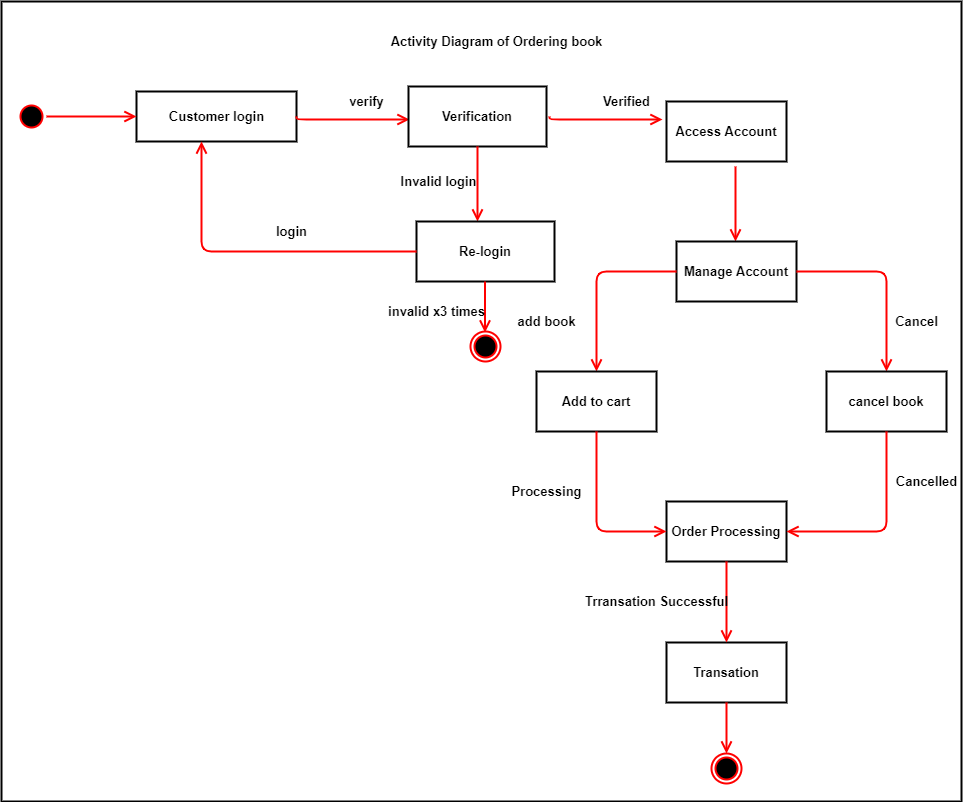

The diagram above was exported from draw.io. Its source (the exported page's mxGraphModel, read from the mxfile embedded in the PNG):
<mxGraphModel dx="852" dy="494" grid="1" gridSize="10" guides="1" tooltips="1" connect="1" arrows="1" fold="1" page="1" pageScale="1" pageWidth="850" pageHeight="1100" math="0" shadow="0">
  <root>
    <mxCell id="0" />
    <mxCell id="1" parent="0" />
    <mxCell id="SkJ7VTkXqNwqKRSk7X1q-1" value="" style="html=1;strokeWidth=2;fontStyle=1;fontSize=13;" parent="1" vertex="1">
      <mxGeometry x="115" y="20" width="960" height="800" as="geometry" />
    </mxCell>
    <mxCell id="SkJ7VTkXqNwqKRSk7X1q-2" value="Customer login" style="html=1;strokeWidth=2;fontStyle=1;fontSize=13;" parent="1" vertex="1">
      <mxGeometry x="250" y="110" width="160" height="50" as="geometry" />
    </mxCell>
    <mxCell id="SkJ7VTkXqNwqKRSk7X1q-3" value="" style="ellipse;html=1;shape=startState;fillColor=#000000;strokeColor=#ff0000;strokeWidth=2;fontStyle=1;fontSize=13;" parent="1" vertex="1">
      <mxGeometry x="130" y="120" width="30" height="30" as="geometry" />
    </mxCell>
    <mxCell id="SkJ7VTkXqNwqKRSk7X1q-4" value="" style="edgeStyle=orthogonalEdgeStyle;html=1;verticalAlign=bottom;endArrow=open;endSize=8;strokeColor=#ff0000;entryX=0;entryY=0.5;entryDx=0;entryDy=0;strokeWidth=2;fontStyle=1;fontSize=13;" parent="1" source="SkJ7VTkXqNwqKRSk7X1q-3" target="SkJ7VTkXqNwqKRSk7X1q-2" edge="1">
      <mxGeometry relative="1" as="geometry">
        <mxPoint x="145" y="210" as="targetPoint" />
      </mxGeometry>
    </mxCell>
    <mxCell id="SkJ7VTkXqNwqKRSk7X1q-5" value="" style="edgeStyle=orthogonalEdgeStyle;html=1;verticalAlign=bottom;endArrow=open;endSize=8;strokeColor=#ff0000;entryX=0;entryY=0.5;entryDx=0;entryDy=0;exitX=1;exitY=0.5;exitDx=0;exitDy=0;strokeWidth=2;fontStyle=1;fontSize=13;" parent="1" source="SkJ7VTkXqNwqKRSk7X1q-2" edge="1">
      <mxGeometry relative="1" as="geometry">
        <mxPoint x="523" y="138" as="targetPoint" />
        <mxPoint x="423" y="138" as="sourcePoint" />
        <Array as="points">
          <mxPoint x="410" y="138" />
        </Array>
      </mxGeometry>
    </mxCell>
    <mxCell id="SkJ7VTkXqNwqKRSk7X1q-6" value="Verification" style="rounded=0;whiteSpace=wrap;html=1;strokeWidth=2;fontStyle=1;fontSize=13;" parent="1" vertex="1">
      <mxGeometry x="522" y="105" width="138" height="60" as="geometry" />
    </mxCell>
    <mxCell id="SkJ7VTkXqNwqKRSk7X1q-7" value="" style="edgeStyle=orthogonalEdgeStyle;html=1;verticalAlign=bottom;endArrow=open;endSize=8;strokeColor=#ff0000;exitX=0.5;exitY=1;exitDx=0;exitDy=0;strokeWidth=2;fontStyle=1;fontSize=13;" parent="1" source="SkJ7VTkXqNwqKRSk7X1q-6" edge="1">
      <mxGeometry relative="1" as="geometry">
        <mxPoint x="591" y="240" as="targetPoint" />
        <mxPoint x="470" y="220" as="sourcePoint" />
      </mxGeometry>
    </mxCell>
    <mxCell id="SkJ7VTkXqNwqKRSk7X1q-8" value="Re-login" style="rounded=0;whiteSpace=wrap;html=1;strokeWidth=2;fontStyle=1;fontSize=13;" parent="1" vertex="1">
      <mxGeometry x="530" y="240" width="138" height="60" as="geometry" />
    </mxCell>
    <mxCell id="SkJ7VTkXqNwqKRSk7X1q-9" value="" style="edgeStyle=orthogonalEdgeStyle;html=1;verticalAlign=bottom;endArrow=open;endSize=8;strokeColor=#ff0000;exitX=0;exitY=0.5;exitDx=0;exitDy=0;entryX=0.406;entryY=1;entryDx=0;entryDy=0;entryPerimeter=0;strokeWidth=2;fontStyle=1;fontSize=13;" parent="1" source="SkJ7VTkXqNwqKRSk7X1q-8" target="SkJ7VTkXqNwqKRSk7X1q-2" edge="1">
      <mxGeometry relative="1" as="geometry">
        <mxPoint x="440" y="305" as="targetPoint" />
        <mxPoint x="440" y="230" as="sourcePoint" />
      </mxGeometry>
    </mxCell>
    <mxCell id="SkJ7VTkXqNwqKRSk7X1q-10" value="login" style="text;html=1;align=center;verticalAlign=middle;resizable=0;points=[];autosize=1;strokeWidth=2;fontStyle=1;fontSize=13;" parent="1" vertex="1">
      <mxGeometry x="380" y="240" width="50" height="20" as="geometry" />
    </mxCell>
    <mxCell id="SkJ7VTkXqNwqKRSk7X1q-11" value="verify" style="text;html=1;align=center;verticalAlign=middle;resizable=0;points=[];autosize=1;strokeWidth=2;fontStyle=1;fontSize=13;" parent="1" vertex="1">
      <mxGeometry x="455" y="110" width="50" height="20" as="geometry" />
    </mxCell>
    <mxCell id="SkJ7VTkXqNwqKRSk7X1q-12" value="Invalid login" style="text;html=1;align=center;verticalAlign=middle;resizable=0;points=[];autosize=1;strokeWidth=2;fontStyle=1;fontSize=13;" parent="1" vertex="1">
      <mxGeometry x="507" y="190" width="90" height="20" as="geometry" />
    </mxCell>
    <mxCell id="SkJ7VTkXqNwqKRSk7X1q-13" value="" style="edgeStyle=orthogonalEdgeStyle;html=1;verticalAlign=bottom;endArrow=open;endSize=8;strokeColor=#ff0000;entryX=0;entryY=0.5;entryDx=0;entryDy=0;exitX=1;exitY=0.5;exitDx=0;exitDy=0;strokeWidth=2;fontStyle=1;fontSize=13;" parent="1" edge="1">
      <mxGeometry relative="1" as="geometry">
        <mxPoint x="776" y="138" as="targetPoint" />
        <mxPoint x="663" y="135" as="sourcePoint" />
        <Array as="points">
          <mxPoint x="663" y="138" />
        </Array>
      </mxGeometry>
    </mxCell>
    <mxCell id="SkJ7VTkXqNwqKRSk7X1q-14" value="Verified" style="text;html=1;align=center;verticalAlign=middle;resizable=0;points=[];autosize=1;strokeWidth=2;fontStyle=1;fontSize=13;" parent="1" vertex="1">
      <mxGeometry x="710" y="110" width="60" height="20" as="geometry" />
    </mxCell>
    <mxCell id="SkJ7VTkXqNwqKRSk7X1q-15" value="Access Account" style="rounded=0;whiteSpace=wrap;html=1;strokeWidth=2;fontStyle=1;fontSize=13;" parent="1" vertex="1">
      <mxGeometry x="780" y="120" width="120" height="60" as="geometry" />
    </mxCell>
    <mxCell id="SkJ7VTkXqNwqKRSk7X1q-16" value="" style="edgeStyle=orthogonalEdgeStyle;html=1;verticalAlign=bottom;endArrow=open;endSize=8;strokeColor=#ff0000;exitX=0.5;exitY=1;exitDx=0;exitDy=0;strokeWidth=2;fontStyle=1;fontSize=13;" parent="1" edge="1">
      <mxGeometry relative="1" as="geometry">
        <mxPoint x="849" y="260" as="targetPoint" />
        <mxPoint x="849" y="185" as="sourcePoint" />
      </mxGeometry>
    </mxCell>
    <mxCell id="SkJ7VTkXqNwqKRSk7X1q-17" value="Manage Account" style="rounded=0;whiteSpace=wrap;html=1;strokeWidth=2;fontStyle=1;fontSize=13;" parent="1" vertex="1">
      <mxGeometry x="790" y="260" width="120" height="60" as="geometry" />
    </mxCell>
    <mxCell id="SkJ7VTkXqNwqKRSk7X1q-18" value="" style="edgeStyle=orthogonalEdgeStyle;html=1;verticalAlign=bottom;endArrow=open;endSize=8;strokeColor=#ff0000;exitX=0;exitY=0.5;exitDx=0;exitDy=0;strokeWidth=2;fontStyle=1;fontSize=13;" parent="1" source="SkJ7VTkXqNwqKRSk7X1q-17" edge="1">
      <mxGeometry relative="1" as="geometry">
        <mxPoint x="710" y="390" as="targetPoint" />
        <mxPoint x="780" y="290" as="sourcePoint" />
        <Array as="points">
          <mxPoint x="710" y="290" />
        </Array>
      </mxGeometry>
    </mxCell>
    <mxCell id="SkJ7VTkXqNwqKRSk7X1q-19" value="" style="edgeStyle=orthogonalEdgeStyle;html=1;verticalAlign=bottom;endArrow=open;endSize=8;strokeColor=#ff0000;exitX=1;exitY=0.5;exitDx=0;exitDy=0;strokeWidth=2;fontStyle=1;fontSize=13;" parent="1" source="SkJ7VTkXqNwqKRSk7X1q-17" edge="1">
      <mxGeometry relative="1" as="geometry">
        <mxPoint x="1000" y="390" as="targetPoint" />
        <mxPoint x="950" y="320" as="sourcePoint" />
        <Array as="points">
          <mxPoint x="1000" y="290" />
        </Array>
      </mxGeometry>
    </mxCell>
    <mxCell id="SkJ7VTkXqNwqKRSk7X1q-20" value="Add to cart" style="rounded=0;whiteSpace=wrap;html=1;strokeWidth=2;fontStyle=1;fontSize=13;" parent="1" vertex="1">
      <mxGeometry x="650" y="390" width="120" height="60" as="geometry" />
    </mxCell>
    <mxCell id="SkJ7VTkXqNwqKRSk7X1q-21" value="cancel book" style="rounded=0;whiteSpace=wrap;html=1;strokeWidth=2;fontStyle=1;fontSize=13;" parent="1" vertex="1">
      <mxGeometry x="940" y="390" width="120" height="60" as="geometry" />
    </mxCell>
    <mxCell id="SkJ7VTkXqNwqKRSk7X1q-22" value="Order Processing" style="rounded=0;whiteSpace=wrap;html=1;strokeWidth=2;fontStyle=1;fontSize=13;" parent="1" vertex="1">
      <mxGeometry x="780" y="520" width="120" height="60" as="geometry" />
    </mxCell>
    <mxCell id="SkJ7VTkXqNwqKRSk7X1q-23" value="Transation" style="rounded=0;whiteSpace=wrap;html=1;strokeWidth=2;fontStyle=1;fontSize=13;" parent="1" vertex="1">
      <mxGeometry x="780" y="661" width="120" height="60" as="geometry" />
    </mxCell>
    <mxCell id="SkJ7VTkXqNwqKRSk7X1q-24" value="" style="edgeStyle=orthogonalEdgeStyle;html=1;verticalAlign=bottom;endArrow=open;endSize=8;strokeColor=#ff0000;exitX=0.5;exitY=1;exitDx=0;exitDy=0;entryX=0;entryY=0.5;entryDx=0;entryDy=0;strokeWidth=2;fontStyle=1;fontSize=13;" parent="1" source="SkJ7VTkXqNwqKRSk7X1q-20" target="SkJ7VTkXqNwqKRSk7X1q-22" edge="1">
      <mxGeometry relative="1" as="geometry">
        <mxPoint x="550" y="670" as="targetPoint" />
        <mxPoint x="630" y="570" as="sourcePoint" />
        <Array as="points">
          <mxPoint x="710" y="550" />
        </Array>
      </mxGeometry>
    </mxCell>
    <mxCell id="SkJ7VTkXqNwqKRSk7X1q-25" value="" style="edgeStyle=orthogonalEdgeStyle;html=1;verticalAlign=bottom;endArrow=open;endSize=8;strokeColor=#ff0000;exitX=0.5;exitY=1;exitDx=0;exitDy=0;entryX=0.5;entryY=0;entryDx=0;entryDy=0;strokeWidth=2;fontStyle=1;fontSize=13;" parent="1" source="SkJ7VTkXqNwqKRSk7X1q-22" target="SkJ7VTkXqNwqKRSk7X1q-23" edge="1">
      <mxGeometry relative="1" as="geometry">
        <mxPoint x="980" y="655" as="targetPoint" />
        <mxPoint x="980" y="580" as="sourcePoint" />
        <Array as="points">
          <mxPoint x="840" y="640" />
        </Array>
      </mxGeometry>
    </mxCell>
    <mxCell id="SkJ7VTkXqNwqKRSk7X1q-26" value="" style="edgeStyle=orthogonalEdgeStyle;html=1;verticalAlign=bottom;endArrow=open;endSize=8;strokeColor=#ff0000;exitX=0.5;exitY=1;exitDx=0;exitDy=0;entryX=1;entryY=0.5;entryDx=0;entryDy=0;strokeWidth=2;fontStyle=1;fontSize=13;" parent="1" source="SkJ7VTkXqNwqKRSk7X1q-21" target="SkJ7VTkXqNwqKRSk7X1q-22" edge="1">
      <mxGeometry relative="1" as="geometry">
        <mxPoint x="1090" y="600" as="targetPoint" />
        <mxPoint x="1000" y="500" as="sourcePoint" />
        <Array as="points">
          <mxPoint x="1000" y="550" />
        </Array>
      </mxGeometry>
    </mxCell>
    <mxCell id="SkJ7VTkXqNwqKRSk7X1q-27" value="Processing" style="text;html=1;align=center;verticalAlign=middle;resizable=0;points=[];autosize=1;strokeWidth=2;fontStyle=1;fontSize=13;" parent="1" vertex="1">
      <mxGeometry x="615" y="500" width="90" height="20" as="geometry" />
    </mxCell>
    <mxCell id="SkJ7VTkXqNwqKRSk7X1q-28" value="Trransation Successful" style="text;html=1;align=center;verticalAlign=middle;resizable=0;points=[];autosize=1;strokeWidth=2;fontStyle=1;fontSize=13;" parent="1" vertex="1">
      <mxGeometry x="690" y="610" width="160" height="20" as="geometry" />
    </mxCell>
    <mxCell id="SkJ7VTkXqNwqKRSk7X1q-29" value="Cancelled" style="text;html=1;align=center;verticalAlign=middle;resizable=0;points=[];autosize=1;strokeWidth=2;fontStyle=1;fontSize=13;" parent="1" vertex="1">
      <mxGeometry x="1000" y="490" width="80" height="20" as="geometry" />
    </mxCell>
    <mxCell id="SkJ7VTkXqNwqKRSk7X1q-30" value="add book" style="text;html=1;align=center;verticalAlign=middle;resizable=0;points=[];autosize=1;strokeWidth=2;fontStyle=1;fontSize=13;" parent="1" vertex="1">
      <mxGeometry x="625" y="330" width="70" height="20" as="geometry" />
    </mxCell>
    <mxCell id="SkJ7VTkXqNwqKRSk7X1q-31" value="Cancel" style="text;html=1;align=center;verticalAlign=middle;resizable=0;points=[];autosize=1;strokeWidth=2;fontStyle=1;fontSize=13;" parent="1" vertex="1">
      <mxGeometry x="1000" y="330" width="60" height="20" as="geometry" />
    </mxCell>
    <mxCell id="SkJ7VTkXqNwqKRSk7X1q-32" value="" style="ellipse;html=1;shape=endState;fillColor=#000000;strokeColor=#ff0000;strokeWidth=2;fontStyle=1;fontSize=13;" parent="1" vertex="1">
      <mxGeometry x="584" y="350" width="30" height="30" as="geometry" />
    </mxCell>
    <mxCell id="SkJ7VTkXqNwqKRSk7X1q-33" value="" style="ellipse;html=1;shape=endState;fillColor=#000000;strokeColor=#ff0000;strokeWidth=2;fontStyle=1;fontSize=13;" parent="1" vertex="1">
      <mxGeometry x="825" y="772" width="30" height="30" as="geometry" />
    </mxCell>
    <mxCell id="SkJ7VTkXqNwqKRSk7X1q-34" value="" style="edgeStyle=orthogonalEdgeStyle;html=1;verticalAlign=bottom;endArrow=open;endSize=8;strokeColor=#ff0000;entryX=0.5;entryY=0;entryDx=0;entryDy=0;strokeWidth=2;fontStyle=1;fontSize=13;" parent="1" edge="1">
      <mxGeometry relative="1" as="geometry">
        <mxPoint x="840" y="772" as="targetPoint" />
        <mxPoint x="840" y="721" as="sourcePoint" />
        <Array as="points">
          <mxPoint x="840" y="721" />
          <mxPoint x="840" y="721" />
        </Array>
      </mxGeometry>
    </mxCell>
    <mxCell id="SkJ7VTkXqNwqKRSk7X1q-35" value="" style="edgeStyle=orthogonalEdgeStyle;html=1;verticalAlign=bottom;endArrow=open;endSize=8;strokeColor=#ff0000;entryX=0.5;entryY=0;entryDx=0;entryDy=0;strokeWidth=2;fontStyle=1;fontSize=13;" parent="1" edge="1">
      <mxGeometry relative="1" as="geometry">
        <mxPoint x="598.5" y="351" as="targetPoint" />
        <mxPoint x="598.5" y="300" as="sourcePoint" />
        <Array as="points">
          <mxPoint x="598.5" y="300" />
          <mxPoint x="598.5" y="300" />
        </Array>
      </mxGeometry>
    </mxCell>
    <mxCell id="SkJ7VTkXqNwqKRSk7X1q-36" value="invalid x3 times" style="text;html=1;align=center;verticalAlign=middle;resizable=0;points=[];autosize=1;strokeWidth=2;fontStyle=1;fontSize=13;" parent="1" vertex="1">
      <mxGeometry x="495" y="320" width="110" height="20" as="geometry" />
    </mxCell>
    <mxCell id="SkJ7VTkXqNwqKRSk7X1q-37" value="Activity Diagram of Ordering book" style="text;html=1;align=center;verticalAlign=middle;resizable=0;points=[];autosize=1;strokeWidth=2;fontStyle=1;fontSize=13;" parent="1" vertex="1">
      <mxGeometry x="495" y="50" width="230" height="20" as="geometry" />
    </mxCell>
  </root>
</mxGraphModel>